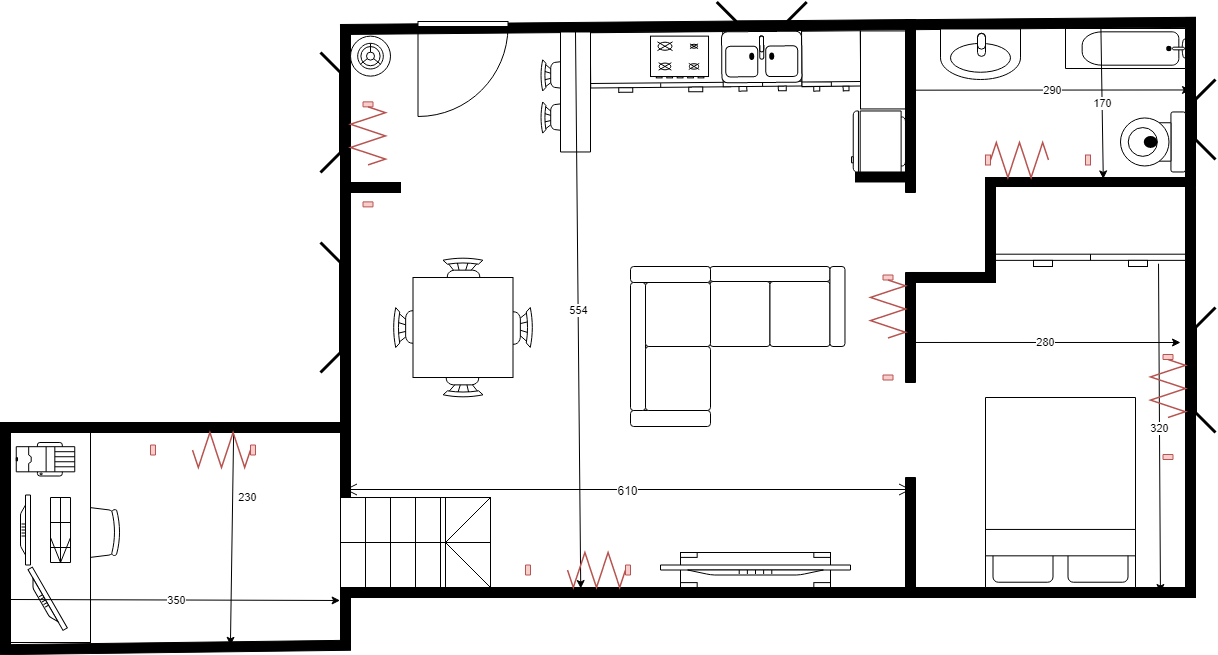

The diagram above was exported from draw.io. Its source (the exported page's mxGraphModel, read from the mxfile embedded in the PNG):
<mxGraphModel dx="2481" dy="764" grid="1" gridSize="10" guides="1" tooltips="1" connect="1" arrows="1" fold="1" page="1" pageScale="1" pageWidth="1100" pageHeight="850" background="none" math="0" shadow="0">
  <root>
    <mxCell id="0" />
    <mxCell id="1" parent="0" />
    <mxCell id="uMFxsqu5I3H3CXtGYse1-46" value="" style="verticalLabelPosition=bottom;html=1;verticalAlign=top;align=center;shape=mxgraph.floorplan.office_chair;direction=south;" parent="1" vertex="1">
      <mxGeometry x="-80" y="522.51" width="60" height="55" as="geometry" />
    </mxCell>
    <mxCell id="uMFxsqu5I3H3CXtGYse1-16" value="" style="verticalLabelPosition=bottom;html=1;verticalAlign=top;align=center;shape=mxgraph.floorplan.dresser;rotation=-0.5;" parent="1" vertex="1">
      <mxGeometry x="450" y="49.52" width="140" height="60" as="geometry" />
    </mxCell>
    <mxCell id="xKYh7uSfps-uQA0ZqlZU-4" value="" style="verticalLabelPosition=bottom;html=1;verticalAlign=top;align=center;shape=mxgraph.floorplan.chair;direction=north;" parent="1" vertex="1">
      <mxGeometry x="400" y="119.38" width="41.99" height="31.23" as="geometry" />
    </mxCell>
    <mxCell id="xKYh7uSfps-uQA0ZqlZU-2" value="" style="verticalLabelPosition=bottom;html=1;verticalAlign=top;align=center;shape=mxgraph.floorplan.dresser;rotation=-0.5;" parent="1" vertex="1">
      <mxGeometry x="582.5" y="48.44" width="78.75" height="60" as="geometry" />
    </mxCell>
    <mxCell id="kAKVZh_QXG8S2AnowTUS-48" value="" style="verticalLabelPosition=bottom;html=1;verticalAlign=top;align=center;shape=mxgraph.floorplan.chair;direction=north;" parent="1" vertex="1">
      <mxGeometry x="400" y="77.20999999999998" width="41.99" height="31.23" as="geometry" />
    </mxCell>
    <mxCell id="kAKVZh_QXG8S2AnowTUS-1" value="" style="verticalLabelPosition=bottom;html=1;verticalAlign=top;align=center;shape=mxgraph.floorplan.wall;fillColor=strokeColor;rotation=-0.5;" parent="1" vertex="1">
      <mxGeometry x="200" y="39.480000000000004" width="575" height="10" as="geometry" />
    </mxCell>
    <mxCell id="kAKVZh_QXG8S2AnowTUS-3" value="" style="verticalLabelPosition=bottom;html=1;verticalAlign=top;align=center;shape=mxgraph.floorplan.wall;fillColor=strokeColor;direction=south;rotation=0;" parent="1" vertex="1">
      <mxGeometry x="200" y="44.010000000000005" width="10" height="160" as="geometry" />
    </mxCell>
    <mxCell id="kAKVZh_QXG8S2AnowTUS-4" value="" style="verticalLabelPosition=bottom;html=1;verticalAlign=top;align=center;shape=mxgraph.floorplan.wall;fillColor=strokeColor;direction=south;rotation=0;" parent="1" vertex="1">
      <mxGeometry x="765" y="40" width="10" height="160" as="geometry" />
    </mxCell>
    <mxCell id="kAKVZh_QXG8S2AnowTUS-6" value="" style="verticalLabelPosition=bottom;html=1;verticalAlign=top;align=center;shape=mxgraph.floorplan.wall;fillColor=strokeColor;direction=south;rotation=0;" parent="1" vertex="1">
      <mxGeometry x="765" y="290.01" width="10" height="110" as="geometry" />
    </mxCell>
    <mxCell id="kAKVZh_QXG8S2AnowTUS-10" value="" style="verticalLabelPosition=bottom;html=1;verticalAlign=top;align=center;shape=mxgraph.floorplan.wall;fillColor=strokeColor;direction=south;rotation=0;" parent="1" vertex="1">
      <mxGeometry x="1045" y="35.010000000000005" width="10" height="170" as="geometry" />
    </mxCell>
    <mxCell id="kAKVZh_QXG8S2AnowTUS-19" value="" style="verticalLabelPosition=bottom;html=1;verticalAlign=top;align=center;shape=mxgraph.floorplan.windowBow;strokeWidth=3;direction=north;" parent="1" vertex="1">
      <mxGeometry x="180" y="260" width="20" height="130" as="geometry" />
    </mxCell>
    <mxCell id="kAKVZh_QXG8S2AnowTUS-20" value="" style="verticalLabelPosition=bottom;html=1;verticalAlign=top;align=center;shape=mxgraph.floorplan.windowBow;strokeWidth=3;direction=north;rotation=0;" parent="1" vertex="1">
      <mxGeometry x="180" y="70" width="20" height="120" as="geometry" />
    </mxCell>
    <mxCell id="kAKVZh_QXG8S2AnowTUS-22" value="" style="verticalLabelPosition=bottom;html=1;verticalAlign=top;align=center;shape=mxgraph.floorplan.wall;fillColor=strokeColor;rotation=0;" parent="1" vertex="1">
      <mxGeometry x="200" y="196.5" width="60" height="17" as="geometry" />
    </mxCell>
    <mxCell id="kAKVZh_QXG8S2AnowTUS-23" value="" style="verticalLabelPosition=bottom;html=1;verticalAlign=top;align=center;shape=mxgraph.floorplan.wall;fillColor=strokeColor;rotation=0;" parent="1" vertex="1">
      <mxGeometry x="715" y="189.48" width="60" height="10" as="geometry" />
    </mxCell>
    <mxCell id="kAKVZh_QXG8S2AnowTUS-26" value="" style="verticalLabelPosition=bottom;html=1;verticalAlign=top;align=center;shape=mxgraph.floorplan.refrigerator;rotation=0;direction=south;" parent="1" vertex="1">
      <mxGeometry x="711" y="128.48" width="54" height="61" as="geometry" />
    </mxCell>
    <mxCell id="kAKVZh_QXG8S2AnowTUS-27" value="" style="verticalLabelPosition=bottom;html=1;verticalAlign=top;align=center;shape=mxgraph.floorplan.dresser;rotation=-0.5;" parent="1" vertex="1">
      <mxGeometry x="661.3" y="48.49" width="58.7" height="60" as="geometry" />
    </mxCell>
    <mxCell id="kAKVZh_QXG8S2AnowTUS-33" value="" style="verticalLabelPosition=bottom;html=1;verticalAlign=top;align=center;shape=mxgraph.floorplan.sink_double2;rotation=-0.5;" parent="1" vertex="1">
      <mxGeometry x="581.23" y="49.01" width="80" height="50.99" as="geometry" />
    </mxCell>
    <mxCell id="kAKVZh_QXG8S2AnowTUS-34" value="" style="verticalLabelPosition=bottom;html=1;verticalAlign=top;align=center;shape=mxgraph.floorplan.toilet;direction=south;rotation=0;" parent="1" vertex="1">
      <mxGeometry x="980" y="129.46" width="65" height="60.02" as="geometry" />
    </mxCell>
    <mxCell id="kAKVZh_QXG8S2AnowTUS-35" value="" style="verticalLabelPosition=bottom;html=1;verticalAlign=top;align=center;shape=mxgraph.floorplan.bathtub2;direction=west;rotation=0;" parent="1" vertex="1">
      <mxGeometry x="925" y="46.010000000000005" width="120" height="40" as="geometry" />
    </mxCell>
    <mxCell id="kAKVZh_QXG8S2AnowTUS-38" value="" style="verticalLabelPosition=bottom;html=1;verticalAlign=top;align=center;shape=mxgraph.floorplan.range_1;direction=east;" parent="1" vertex="1">
      <mxGeometry x="510" y="53.63999999999999" width="58.02" height="41.74" as="geometry" />
    </mxCell>
    <mxCell id="kAKVZh_QXG8S2AnowTUS-46" value="" style="shape=rect;shadow=0;direction=west;rotation=0;" parent="1" vertex="1">
      <mxGeometry x="420" y="49.480000000000025" width="30" height="120" as="geometry" />
    </mxCell>
    <mxCell id="bcAPBlGxaKDKSKpTUWzD-35" value="" style="verticalLabelPosition=bottom;html=1;verticalAlign=top;align=center;shape=mxgraph.floorplan.windowBow;strokeWidth=3;rotation=0;" parent="1" vertex="1">
      <mxGeometry x="576.25" y="19.47999999999999" width="90" height="20" as="geometry" />
    </mxCell>
    <mxCell id="bcAPBlGxaKDKSKpTUWzD-37" value="" style="verticalLabelPosition=bottom;html=1;verticalAlign=top;align=center;shape=mxgraph.floorplan.windowBow;strokeWidth=3;direction=south;rotation=0;" parent="1" vertex="1">
      <mxGeometry x="1055" y="96.99" width="20" height="80" as="geometry" />
    </mxCell>
    <mxCell id="bcAPBlGxaKDKSKpTUWzD-47" value="" style="verticalLabelPosition=bottom;html=1;verticalAlign=top;align=center;shape=mxgraph.floorplan.doorLeft;aspect=fixed;rotation=0;" parent="1" vertex="1">
      <mxGeometry x="277.5" y="39.010000000000005" width="90" height="42.5" as="geometry" />
    </mxCell>
    <mxCell id="5qZqhHOPhIFVY4p1hFnM-5" value="" style="verticalLabelPosition=bottom;html=1;verticalAlign=top;align=center;shape=mxgraph.floorplan.wall;fillColor=strokeColor;rotation=-0.5;" parent="1" vertex="1">
      <mxGeometry x="765" y="36.01000000000002" width="290" height="10" as="geometry" />
    </mxCell>
    <mxCell id="5qZqhHOPhIFVY4p1hFnM-6" value="" style="verticalLabelPosition=bottom;html=1;verticalAlign=top;align=center;shape=mxgraph.floorplan.sink_1;" parent="1" vertex="1">
      <mxGeometry x="800" y="46.47" width="80" height="50.52" as="geometry" />
    </mxCell>
    <mxCell id="5qZqhHOPhIFVY4p1hFnM-7" value="" style="verticalLabelPosition=bottom;html=1;verticalAlign=top;align=center;shape=mxgraph.floorplan.wall;fillColor=strokeColor;rotation=0;" parent="1" vertex="1">
      <mxGeometry x="770" y="289.98" width="85" height="10" as="geometry" />
    </mxCell>
    <mxCell id="5qZqhHOPhIFVY4p1hFnM-8" value="" style="verticalLabelPosition=bottom;html=1;verticalAlign=top;align=center;shape=mxgraph.floorplan.wall;fillColor=strokeColor;rotation=0;" parent="1" vertex="1">
      <mxGeometry x="845" y="195.01" width="200" height="10" as="geometry" />
    </mxCell>
    <mxCell id="5qZqhHOPhIFVY4p1hFnM-9" value="" style="verticalLabelPosition=bottom;html=1;verticalAlign=top;align=center;shape=mxgraph.floorplan.wall;fillColor=strokeColor;direction=south;rotation=0;" parent="1" vertex="1">
      <mxGeometry x="845" y="195.01" width="10" height="104.99" as="geometry" />
    </mxCell>
    <mxCell id="5qZqhHOPhIFVY4p1hFnM-10" value="" style="verticalLabelPosition=bottom;html=1;verticalAlign=top;align=center;shape=mxgraph.floorplan.wall;fillColor=strokeColor;direction=south;rotation=0;" parent="1" vertex="1">
      <mxGeometry x="765" y="200" width="10" height="10" as="geometry" />
    </mxCell>
    <mxCell id="xKYh7uSfps-uQA0ZqlZU-1" value="" style="shape=rect;shadow=0;" parent="1" vertex="1">
      <mxGeometry x="720" y="48.44" width="45" height="78" as="geometry" />
    </mxCell>
    <mxCell id="uMFxsqu5I3H3CXtGYse1-2" value="" style="verticalLabelPosition=bottom;html=1;verticalAlign=top;align=center;shape=mxgraph.floorplan.wall;fillColor=strokeColor;direction=south;rotation=0;" parent="1" vertex="1">
      <mxGeometry x="200" y="210" width="10" height="310" as="geometry" />
    </mxCell>
    <mxCell id="uMFxsqu5I3H3CXtGYse1-3" value="" style="verticalLabelPosition=bottom;html=1;verticalAlign=top;align=center;shape=mxgraph.floorplan.stairsRest;rotation=0;" parent="1" vertex="1">
      <mxGeometry x="200" y="515.01" width="150" height="90" as="geometry" />
    </mxCell>
    <mxCell id="uMFxsqu5I3H3CXtGYse1-4" value="" style="verticalLabelPosition=bottom;html=1;verticalAlign=top;align=center;shape=mxgraph.floorplan.wall;fillColor=strokeColor;direction=south;rotation=0;" parent="1" vertex="1">
      <mxGeometry x="1045" y="205.01" width="10" height="400" as="geometry" />
    </mxCell>
    <mxCell id="uMFxsqu5I3H3CXtGYse1-5" value="" style="verticalLabelPosition=bottom;html=1;verticalAlign=top;align=center;shape=mxgraph.floorplan.wall;fillColor=strokeColor;rotation=0;" parent="1" vertex="1">
      <mxGeometry x="200" y="605.01" width="855" height="10" as="geometry" />
    </mxCell>
    <mxCell id="uMFxsqu5I3H3CXtGYse1-6" value="" style="verticalLabelPosition=bottom;html=1;verticalAlign=top;align=center;shape=mxgraph.floorplan.wall;fillColor=strokeColor;direction=south;rotation=0;" parent="1" vertex="1">
      <mxGeometry x="200" y="605.01" width="10" height="54.99" as="geometry" />
    </mxCell>
    <mxCell id="uMFxsqu5I3H3CXtGYse1-7" value="" style="verticalLabelPosition=bottom;html=1;verticalAlign=top;align=center;shape=mxgraph.floorplan.wall;fillColor=strokeColor;rotation=-0.7;" parent="1" vertex="1">
      <mxGeometry x="-140" y="660" width="350" height="10" as="geometry" />
    </mxCell>
    <mxCell id="uMFxsqu5I3H3CXtGYse1-8" value="" style="verticalLabelPosition=bottom;html=1;verticalAlign=top;align=center;shape=mxgraph.floorplan.wall;fillColor=strokeColor;direction=south;rotation=0;" parent="1" vertex="1">
      <mxGeometry x="-140" y="440" width="10" height="230" as="geometry" />
    </mxCell>
    <mxCell id="uMFxsqu5I3H3CXtGYse1-9" value="" style="verticalLabelPosition=bottom;html=1;verticalAlign=top;align=center;shape=mxgraph.floorplan.wall;fillColor=strokeColor;rotation=0;" parent="1" vertex="1">
      <mxGeometry x="-140" y="440" width="350" height="10" as="geometry" />
    </mxCell>
    <mxCell id="uMFxsqu5I3H3CXtGYse1-10" value="" style="verticalLabelPosition=bottom;html=1;verticalAlign=top;align=center;shape=mxgraph.floorplan.wall;fillColor=strokeColor;direction=south;rotation=0;" parent="1" vertex="1">
      <mxGeometry x="752.5" y="495.01" width="35" height="110" as="geometry" />
    </mxCell>
    <mxCell id="uMFxsqu5I3H3CXtGYse1-12" value="" style="verticalLabelPosition=bottom;html=1;verticalAlign=top;align=center;shape=mxgraph.floorplan.bed_double;direction=west;rotation=0;" parent="1" vertex="1">
      <mxGeometry x="845" y="415.01" width="150" height="190" as="geometry" />
    </mxCell>
    <mxCell id="uMFxsqu5I3H3CXtGYse1-13" value="" style="verticalLabelPosition=bottom;html=1;verticalAlign=top;align=center;shape=mxgraph.floorplan.dresser;rotation=0;" parent="1" vertex="1">
      <mxGeometry x="855" y="204.01" width="190" height="80" as="geometry" />
    </mxCell>
    <mxCell id="uMFxsqu5I3H3CXtGYse1-14" value="" style="verticalLabelPosition=bottom;html=1;verticalAlign=top;align=center;shape=mxgraph.floorplan.windowBow;strokeWidth=3;direction=south;rotation=0;" parent="1" vertex="1">
      <mxGeometry x="1055" y="325" width="20" height="125" as="geometry" />
    </mxCell>
    <mxCell id="uMFxsqu5I3H3CXtGYse1-19" value="" style="verticalLabelPosition=bottom;html=1;verticalAlign=top;align=center;shape=mxgraph.floorplan.chair;shadow=0;" parent="1" vertex="1">
      <mxGeometry x="302.5" y="275.01" width="40" height="52" as="geometry" />
    </mxCell>
    <mxCell id="uMFxsqu5I3H3CXtGYse1-20" value="" style="verticalLabelPosition=bottom;html=1;verticalAlign=top;align=center;shape=mxgraph.floorplan.chair;shadow=0;direction=west;" parent="1" vertex="1">
      <mxGeometry x="302.5" y="363.01" width="40" height="52" as="geometry" />
    </mxCell>
    <mxCell id="uMFxsqu5I3H3CXtGYse1-21" value="" style="verticalLabelPosition=bottom;html=1;verticalAlign=top;align=center;shape=mxgraph.floorplan.chair;shadow=0;direction=north;" parent="1" vertex="1">
      <mxGeometry x="252.5" y="325.01" width="52" height="40" as="geometry" />
    </mxCell>
    <mxCell id="uMFxsqu5I3H3CXtGYse1-22" value="" style="verticalLabelPosition=bottom;html=1;verticalAlign=top;align=center;shape=mxgraph.floorplan.chair;shadow=0;direction=south" parent="1" vertex="1">
      <mxGeometry x="340.5" y="325.01" width="52" height="40" as="geometry" />
    </mxCell>
    <mxCell id="uMFxsqu5I3H3CXtGYse1-23" value="" style="shape=rect;shadow=0;" parent="1" vertex="1">
      <mxGeometry x="272.5" y="295.01" width="100" height="100" as="geometry" />
    </mxCell>
    <mxCell id="uMFxsqu5I3H3CXtGYse1-24" value="" style="verticalLabelPosition=bottom;html=1;verticalAlign=top;align=center;shape=mxgraph.floorplan.floor_lamp;" parent="1" vertex="1">
      <mxGeometry x="210" y="53.639999999999986" width="40" height="40" as="geometry" />
    </mxCell>
    <mxCell id="uMFxsqu5I3H3CXtGYse1-25" value="" style="verticalLabelPosition=bottom;html=1;verticalAlign=top;align=center;shape=mxgraph.floorplan.couch;" parent="1" vertex="1">
      <mxGeometry x="554.48" y="284.01" width="150" height="80" as="geometry" />
    </mxCell>
    <mxCell id="uMFxsqu5I3H3CXtGYse1-26" value="" style="verticalLabelPosition=bottom;html=1;verticalAlign=top;align=center;shape=mxgraph.floorplan.couch;direction=north;rotation=0;" parent="1" vertex="1">
      <mxGeometry x="490.00000000000006" y="284.01" width="80" height="160" as="geometry" />
    </mxCell>
    <mxCell id="uMFxsqu5I3H3CXtGYse1-27" value="" style="verticalLabelPosition=bottom;html=1;verticalAlign=top;align=center;shape=mxgraph.floorplan.table;" parent="1" vertex="1">
      <mxGeometry x="540" y="570" width="150" height="35.01" as="geometry" />
    </mxCell>
    <mxCell id="uMFxsqu5I3H3CXtGYse1-28" value="" style="verticalLabelPosition=bottom;html=1;verticalAlign=top;align=center;shape=mxgraph.floorplan.flat_tv;direction=west;" parent="1" vertex="1">
      <mxGeometry x="520" y="582.5" width="190" height="10" as="geometry" />
    </mxCell>
    <mxCell id="uMFxsqu5I3H3CXtGYse1-37" value="" style="shape=rect;shadow=0;" parent="1" vertex="1">
      <mxGeometry x="-130" y="450" width="80" height="210" as="geometry" />
    </mxCell>
    <mxCell id="uMFxsqu5I3H3CXtGYse1-38" value="" style="verticalLabelPosition=bottom;html=1;verticalAlign=top;align=center;shape=mxgraph.floorplan.printer;direction=south;" parent="1" vertex="1">
      <mxGeometry x="-124.25" y="460" width="58.5" height="33.5" as="geometry" />
    </mxCell>
    <mxCell id="uMFxsqu5I3H3CXtGYse1-39" value="" style="verticalLabelPosition=bottom;html=1;verticalAlign=top;align=center;shape=mxgraph.floorplan.flat_tv;direction=north;" parent="1" vertex="1">
      <mxGeometry x="-120" y="512.5" width="10" height="70" as="geometry" />
    </mxCell>
    <mxCell id="uMFxsqu5I3H3CXtGYse1-40" value="" style="verticalLabelPosition=bottom;html=1;verticalAlign=top;align=center;shape=mxgraph.floorplan.flat_tv;direction=north;rotation=-30;" parent="1" vertex="1">
      <mxGeometry x="-100" y="582.5" width="10" height="70" as="geometry" />
    </mxCell>
    <mxCell id="uMFxsqu5I3H3CXtGYse1-44" value="610" style="shape=dimension;whiteSpace=wrap;html=1;align=center;points=[];verticalAlign=bottom;spacingBottom=-5;labelBackgroundColor=#ffffff;direction=east;" parent="1" vertex="1">
      <mxGeometry x="205" y="500" width="565" height="12.5" as="geometry" />
    </mxCell>
    <mxCell id="uMFxsqu5I3H3CXtGYse1-45" value="" style="verticalLabelPosition=bottom;html=1;verticalAlign=top;align=center;shape=mxgraph.floorplan.stairs;direction=south;" parent="1" vertex="1">
      <mxGeometry x="-90" y="515.01" width="20.01" height="65.02" as="geometry" />
    </mxCell>
    <mxCell id="ppNw2OgbbCGSKMmiYQpq-7" value="" style="endArrow=classic;html=1;rounded=0;entryX=0.281;entryY=0.099;entryDx=0;entryDy=0;entryPerimeter=0;exitX=0.5;exitY=1;exitDx=0;exitDy=0;" parent="1" source="kAKVZh_QXG8S2AnowTUS-46" target="uMFxsqu5I3H3CXtGYse1-5" edge="1">
      <mxGeometry relative="1" as="geometry">
        <mxPoint x="320" y="490" as="sourcePoint" />
        <mxPoint x="420" y="490" as="targetPoint" />
      </mxGeometry>
    </mxCell>
    <mxCell id="ppNw2OgbbCGSKMmiYQpq-8" value="554" style="edgeLabel;resizable=0;html=1;align=center;verticalAlign=middle;" parent="ppNw2OgbbCGSKMmiYQpq-7" connectable="0" vertex="1">
      <mxGeometry relative="1" as="geometry" />
    </mxCell>
    <mxCell id="ppNw2OgbbCGSKMmiYQpq-11" value="" style="endArrow=classic;html=1;rounded=0;entryX=0.236;entryY=1.04;entryDx=0;entryDy=0;entryPerimeter=0;" parent="1" target="uMFxsqu5I3H3CXtGYse1-6" edge="1">
      <mxGeometry relative="1" as="geometry">
        <mxPoint x="-129.99" y="617" as="sourcePoint" />
        <mxPoint x="-29.99000000000001" y="617" as="targetPoint" />
      </mxGeometry>
    </mxCell>
    <mxCell id="ppNw2OgbbCGSKMmiYQpq-12" value="350" style="edgeLabel;resizable=0;html=1;align=center;verticalAlign=middle;" parent="ppNw2OgbbCGSKMmiYQpq-11" connectable="0" vertex="1">
      <mxGeometry relative="1" as="geometry" />
    </mxCell>
    <mxCell id="ppNw2OgbbCGSKMmiYQpq-13" value="" style="endArrow=classic;html=1;rounded=0;exitX=0.666;exitY=1.24;exitDx=0;exitDy=0;exitPerimeter=0;entryX=0.657;entryY=0.347;entryDx=0;entryDy=0;entryPerimeter=0;" parent="1" source="uMFxsqu5I3H3CXtGYse1-9" target="uMFxsqu5I3H3CXtGYse1-7" edge="1">
      <mxGeometry relative="1" as="geometry">
        <mxPoint x="60" y="492.5" as="sourcePoint" />
        <mxPoint x="160" y="492.5" as="targetPoint" />
      </mxGeometry>
    </mxCell>
    <mxCell id="ppNw2OgbbCGSKMmiYQpq-14" value="230" style="edgeLabel;resizable=0;html=1;align=center;verticalAlign=middle;" parent="ppNw2OgbbCGSKMmiYQpq-13" connectable="0" vertex="1">
      <mxGeometry relative="1" as="geometry">
        <mxPoint x="15" y="-43" as="offset" />
      </mxGeometry>
    </mxCell>
    <mxCell id="ppNw2OgbbCGSKMmiYQpq-15" value="" style="endArrow=classic;html=1;rounded=0;exitX=0.636;exitY=0.5;exitDx=0;exitDy=0;exitPerimeter=0;" parent="1" source="kAKVZh_QXG8S2AnowTUS-6" edge="1">
      <mxGeometry relative="1" as="geometry">
        <mxPoint x="780" y="360" as="sourcePoint" />
        <mxPoint x="1040" y="360" as="targetPoint" />
      </mxGeometry>
    </mxCell>
    <mxCell id="ppNw2OgbbCGSKMmiYQpq-16" value="280" style="edgeLabel;resizable=0;html=1;align=center;verticalAlign=middle;" parent="ppNw2OgbbCGSKMmiYQpq-15" connectable="0" vertex="1">
      <mxGeometry relative="1" as="geometry" />
    </mxCell>
    <mxCell id="ppNw2OgbbCGSKMmiYQpq-17" value="" style="endArrow=classic;html=1;rounded=0;exitX=0.858;exitY=0.965;exitDx=0;exitDy=0;exitPerimeter=0;entryX=0.959;entryY=0.499;entryDx=0;entryDy=0;entryPerimeter=0;" parent="1" source="uMFxsqu5I3H3CXtGYse1-13" target="uMFxsqu5I3H3CXtGYse1-5" edge="1">
      <mxGeometry relative="1" as="geometry">
        <mxPoint x="860" y="390" as="sourcePoint" />
        <mxPoint x="960" y="390" as="targetPoint" />
      </mxGeometry>
    </mxCell>
    <mxCell id="ppNw2OgbbCGSKMmiYQpq-18" value="320" style="edgeLabel;resizable=0;html=1;align=center;verticalAlign=middle;" parent="ppNw2OgbbCGSKMmiYQpq-17" connectable="0" vertex="1">
      <mxGeometry relative="1" as="geometry" />
    </mxCell>
    <mxCell id="ppNw2OgbbCGSKMmiYQpq-19" value="" style="endArrow=classic;html=1;rounded=0;exitX=0.423;exitY=0.26;exitDx=0;exitDy=0;exitPerimeter=0;" parent="1" source="kAKVZh_QXG8S2AnowTUS-4" edge="1">
      <mxGeometry relative="1" as="geometry">
        <mxPoint x="780" y="107.44000000000005" as="sourcePoint" />
        <mxPoint x="1050" y="107.47000000000003" as="targetPoint" />
      </mxGeometry>
    </mxCell>
    <mxCell id="ppNw2OgbbCGSKMmiYQpq-20" value="290" style="edgeLabel;resizable=0;html=1;align=center;verticalAlign=middle;" parent="ppNw2OgbbCGSKMmiYQpq-19" connectable="0" vertex="1">
      <mxGeometry relative="1" as="geometry" />
    </mxCell>
    <mxCell id="ppNw2OgbbCGSKMmiYQpq-21" value="" style="endArrow=classic;html=1;rounded=0;exitX=0.705;exitY=1.04;exitDx=0;exitDy=0;exitPerimeter=0;entryX=0.589;entryY=0.139;entryDx=0;entryDy=0;entryPerimeter=0;" parent="1" source="kAKVZh_QXG8S2AnowTUS-35" target="5qZqhHOPhIFVY4p1hFnM-8" edge="1">
      <mxGeometry relative="1" as="geometry">
        <mxPoint x="860" y="190" as="sourcePoint" />
        <mxPoint x="960" y="190" as="targetPoint" />
      </mxGeometry>
    </mxCell>
    <mxCell id="ppNw2OgbbCGSKMmiYQpq-22" value="170" style="edgeLabel;resizable=0;html=1;align=center;verticalAlign=middle;" parent="ppNw2OgbbCGSKMmiYQpq-21" connectable="0" vertex="1">
      <mxGeometry relative="1" as="geometry" />
    </mxCell>
    <mxCell id="6ELtJ9bWzBFvzW45NCrT-1" value="" style="verticalLabelPosition=bottom;html=1;verticalAlign=top;align=center;shape=mxgraph.floorplan.doorAccordion;dx=0.6;direction=west;fillColor=#f8cecc;strokeColor=#b85450;" vertex="1" parent="1">
      <mxGeometry x="10.004999999999997" y="450.005" width="105.01" height="35" as="geometry" />
    </mxCell>
    <mxCell id="6ELtJ9bWzBFvzW45NCrT-2" value="" style="verticalLabelPosition=bottom;html=1;verticalAlign=top;align=center;shape=mxgraph.floorplan.doorAccordion;dx=0.6;direction=south;fillColor=#f8cecc;strokeColor=#b85450;" vertex="1" parent="1">
      <mxGeometry x="210" y="119.38" width="35" height="105.01" as="geometry" />
    </mxCell>
    <mxCell id="6ELtJ9bWzBFvzW45NCrT-5" value="" style="verticalLabelPosition=bottom;html=1;verticalAlign=top;align=center;shape=mxgraph.floorplan.doorAccordion;dx=0.6;direction=west;fillColor=#f8cecc;strokeColor=#b85450;" vertex="1" parent="1">
      <mxGeometry x="384.995" y="570.015" width="105.01" height="35" as="geometry" />
    </mxCell>
    <mxCell id="6ELtJ9bWzBFvzW45NCrT-6" value="" style="verticalLabelPosition=bottom;html=1;verticalAlign=top;align=center;shape=mxgraph.floorplan.doorAccordion;dx=0.6;direction=south;fillColor=#f8cecc;strokeColor=#b85450;" vertex="1" parent="1">
      <mxGeometry x="1010" y="372" width="35" height="105.01" as="geometry" />
    </mxCell>
    <mxCell id="6ELtJ9bWzBFvzW45NCrT-7" value="" style="verticalLabelPosition=bottom;html=1;verticalAlign=top;align=center;shape=mxgraph.floorplan.doorAccordion;dx=0.6;direction=south;fillColor=#f8cecc;strokeColor=#b85450;" vertex="1" parent="1">
      <mxGeometry x="730" y="292.5" width="35" height="105.01" as="geometry" />
    </mxCell>
    <mxCell id="6ELtJ9bWzBFvzW45NCrT-8" value="" style="verticalLabelPosition=bottom;html=1;verticalAlign=top;align=center;shape=mxgraph.floorplan.doorAccordion;dx=0.6;direction=east;fillColor=#f8cecc;strokeColor=#b85450;" vertex="1" parent="1">
      <mxGeometry x="844.995" y="160.005" width="105.01" height="35" as="geometry" />
    </mxCell>
  </root>
</mxGraphModel>